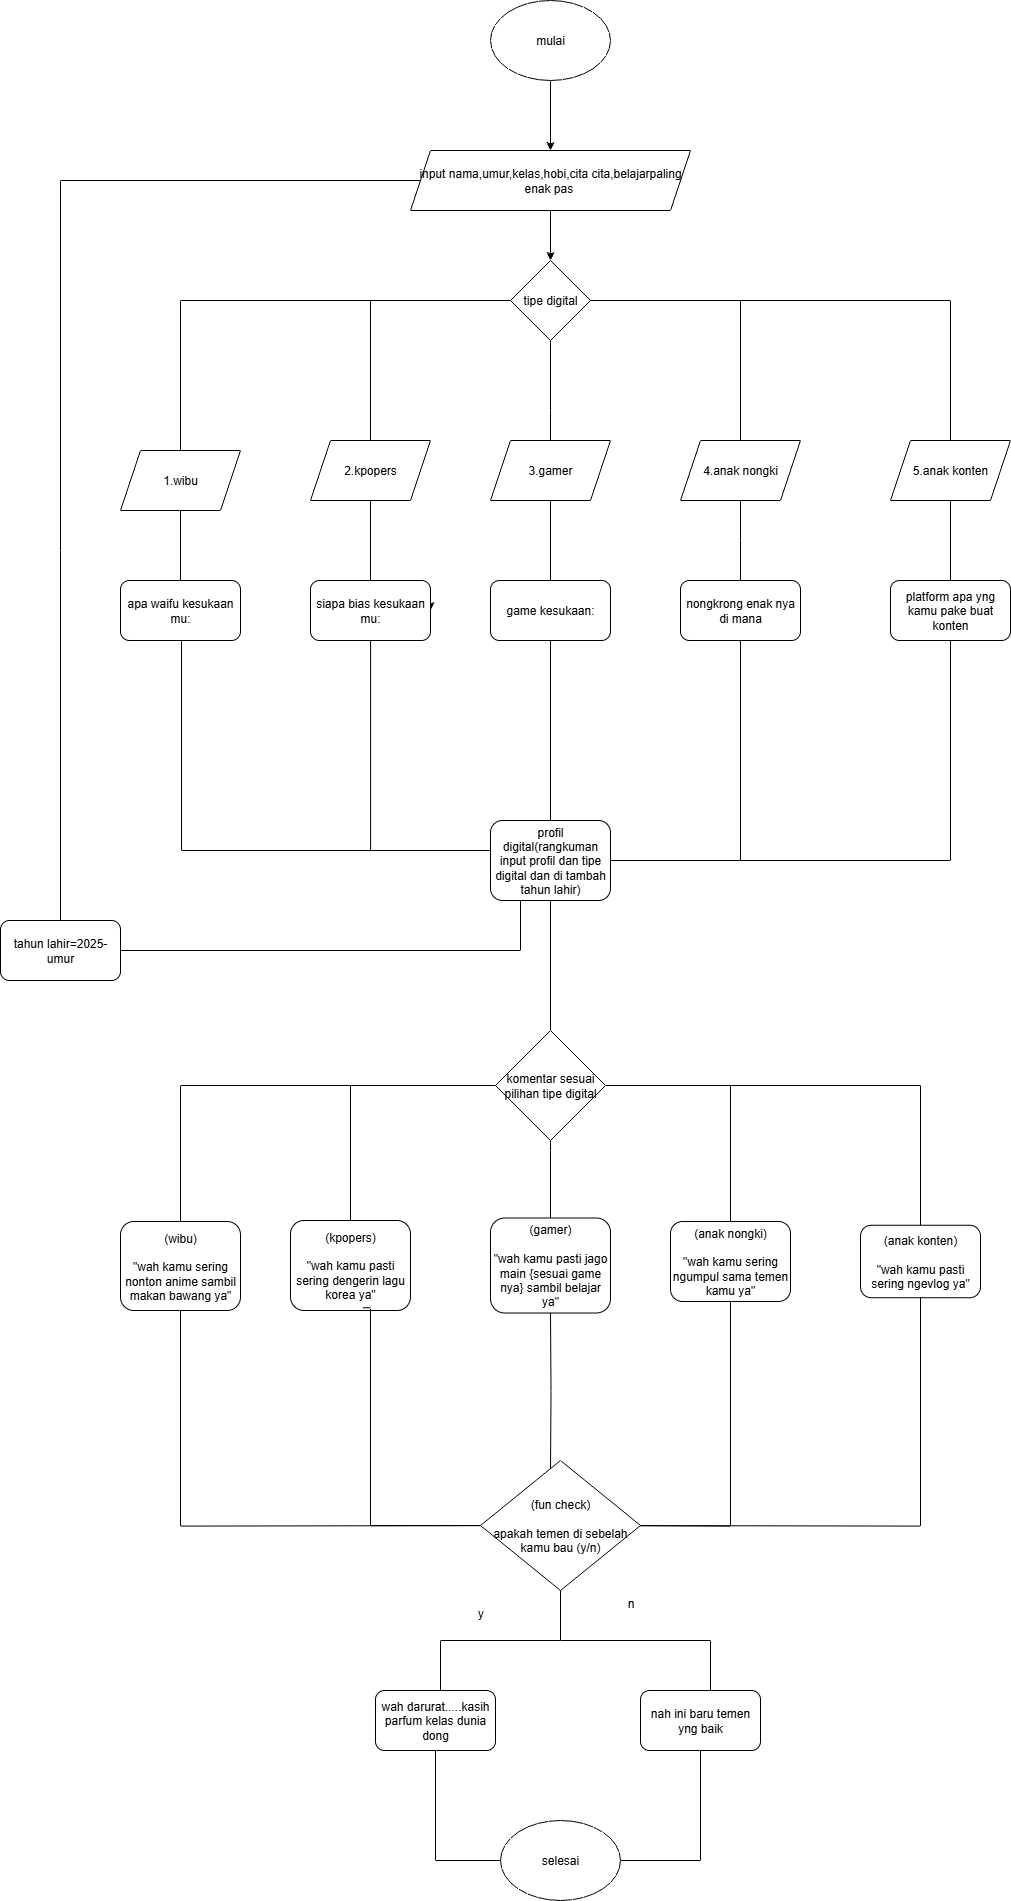

The diagram above was exported from draw.io. Its source (the exported page's mxGraphModel, read from the mxfile embedded in the PNG):
<mxGraphModel dx="1209" dy="706" grid="1" gridSize="10" guides="1" tooltips="1" connect="1" arrows="1" fold="1" page="1" pageScale="1" pageWidth="1169" pageHeight="827" background="light-dark(#FFFFFF,#121111)" math="0" shadow="0">
  <root>
    <mxCell id="0" />
    <mxCell id="1" parent="0" />
    <mxCell id="vDPc1Od8P2qb7Thg0Zp6-3" value="" style="edgeStyle=orthogonalEdgeStyle;rounded=0;orthogonalLoop=1;jettySize=auto;html=1;" edge="1" parent="1" source="vDPc1Od8P2qb7Thg0Zp6-1" target="vDPc1Od8P2qb7Thg0Zp6-2">
      <mxGeometry relative="1" as="geometry" />
    </mxCell>
    <mxCell id="vDPc1Od8P2qb7Thg0Zp6-1" value="mulai" style="ellipse;whiteSpace=wrap;html=1;" vertex="1" parent="1">
      <mxGeometry x="610" y="20" width="120" height="80" as="geometry" />
    </mxCell>
    <mxCell id="vDPc1Od8P2qb7Thg0Zp6-14" value="" style="edgeStyle=orthogonalEdgeStyle;rounded=0;orthogonalLoop=1;jettySize=auto;html=1;" edge="1" parent="1" source="vDPc1Od8P2qb7Thg0Zp6-2" target="vDPc1Od8P2qb7Thg0Zp6-13">
      <mxGeometry relative="1" as="geometry" />
    </mxCell>
    <mxCell id="vDPc1Od8P2qb7Thg0Zp6-110" style="edgeStyle=orthogonalEdgeStyle;rounded=0;orthogonalLoop=1;jettySize=auto;html=1;endArrow=none;endFill=0;" edge="1" parent="1" source="vDPc1Od8P2qb7Thg0Zp6-2" target="vDPc1Od8P2qb7Thg0Zp6-109">
      <mxGeometry relative="1" as="geometry" />
    </mxCell>
    <mxCell id="vDPc1Od8P2qb7Thg0Zp6-2" value="input nama,umur,kelas,hobi,cita cita,belajarpaling enak pas&amp;nbsp;" style="shape=parallelogram;perimeter=parallelogramPerimeter;whiteSpace=wrap;html=1;fixedSize=1;" vertex="1" parent="1">
      <mxGeometry x="530" y="170" width="280" height="60" as="geometry" />
    </mxCell>
    <mxCell id="vDPc1Od8P2qb7Thg0Zp6-16" value="" style="edgeStyle=orthogonalEdgeStyle;rounded=0;orthogonalLoop=1;jettySize=auto;html=1;endArrow=none;endFill=0;" edge="1" parent="1" source="vDPc1Od8P2qb7Thg0Zp6-13" target="vDPc1Od8P2qb7Thg0Zp6-15">
      <mxGeometry relative="1" as="geometry" />
    </mxCell>
    <mxCell id="vDPc1Od8P2qb7Thg0Zp6-18" value="" style="edgeStyle=orthogonalEdgeStyle;rounded=0;orthogonalLoop=1;jettySize=auto;html=1;endArrow=none;endFill=0;" edge="1" parent="1" source="vDPc1Od8P2qb7Thg0Zp6-13" target="vDPc1Od8P2qb7Thg0Zp6-17">
      <mxGeometry relative="1" as="geometry" />
    </mxCell>
    <mxCell id="vDPc1Od8P2qb7Thg0Zp6-20" value="" style="edgeStyle=orthogonalEdgeStyle;rounded=0;orthogonalLoop=1;jettySize=auto;html=1;endArrow=none;endFill=0;" edge="1" parent="1" source="vDPc1Od8P2qb7Thg0Zp6-13" target="vDPc1Od8P2qb7Thg0Zp6-19">
      <mxGeometry relative="1" as="geometry">
        <Array as="points">
          <mxPoint x="670" y="430" />
          <mxPoint x="670" y="430" />
        </Array>
      </mxGeometry>
    </mxCell>
    <mxCell id="vDPc1Od8P2qb7Thg0Zp6-22" value="" style="edgeStyle=orthogonalEdgeStyle;rounded=0;orthogonalLoop=1;jettySize=auto;html=1;endArrow=none;endFill=0;" edge="1" parent="1" source="vDPc1Od8P2qb7Thg0Zp6-13" target="vDPc1Od8P2qb7Thg0Zp6-21">
      <mxGeometry relative="1" as="geometry" />
    </mxCell>
    <mxCell id="vDPc1Od8P2qb7Thg0Zp6-24" value="" style="edgeStyle=orthogonalEdgeStyle;rounded=0;orthogonalLoop=1;jettySize=auto;html=1;endArrow=none;endFill=0;" edge="1" parent="1" source="vDPc1Od8P2qb7Thg0Zp6-13" target="vDPc1Od8P2qb7Thg0Zp6-23">
      <mxGeometry relative="1" as="geometry" />
    </mxCell>
    <mxCell id="vDPc1Od8P2qb7Thg0Zp6-13" value="tipe digital" style="rhombus;whiteSpace=wrap;html=1;" vertex="1" parent="1">
      <mxGeometry x="630" y="280" width="80" height="80" as="geometry" />
    </mxCell>
    <mxCell id="vDPc1Od8P2qb7Thg0Zp6-64" value="" style="edgeStyle=orthogonalEdgeStyle;rounded=0;orthogonalLoop=1;jettySize=auto;html=1;endArrow=none;endFill=0;" edge="1" parent="1" source="vDPc1Od8P2qb7Thg0Zp6-15" target="vDPc1Od8P2qb7Thg0Zp6-63">
      <mxGeometry relative="1" as="geometry" />
    </mxCell>
    <mxCell id="vDPc1Od8P2qb7Thg0Zp6-15" value="1.wibu" style="shape=parallelogram;perimeter=parallelogramPerimeter;whiteSpace=wrap;html=1;fixedSize=1;" vertex="1" parent="1">
      <mxGeometry x="240" y="470" width="120" height="60" as="geometry" />
    </mxCell>
    <mxCell id="vDPc1Od8P2qb7Thg0Zp6-62" value="" style="edgeStyle=orthogonalEdgeStyle;rounded=0;orthogonalLoop=1;jettySize=auto;html=1;endArrow=none;endFill=0;" edge="1" parent="1" source="vDPc1Od8P2qb7Thg0Zp6-17" target="vDPc1Od8P2qb7Thg0Zp6-61">
      <mxGeometry relative="1" as="geometry" />
    </mxCell>
    <mxCell id="vDPc1Od8P2qb7Thg0Zp6-17" value="2.kpopers" style="shape=parallelogram;perimeter=parallelogramPerimeter;whiteSpace=wrap;html=1;fixedSize=1;" vertex="1" parent="1">
      <mxGeometry x="430" y="460" width="120" height="60" as="geometry" />
    </mxCell>
    <mxCell id="vDPc1Od8P2qb7Thg0Zp6-66" value="" style="edgeStyle=orthogonalEdgeStyle;rounded=0;orthogonalLoop=1;jettySize=auto;html=1;endArrow=none;endFill=0;" edge="1" parent="1" source="vDPc1Od8P2qb7Thg0Zp6-19" target="vDPc1Od8P2qb7Thg0Zp6-65">
      <mxGeometry relative="1" as="geometry" />
    </mxCell>
    <mxCell id="vDPc1Od8P2qb7Thg0Zp6-19" value="3.gamer" style="shape=parallelogram;perimeter=parallelogramPerimeter;whiteSpace=wrap;html=1;fixedSize=1;" vertex="1" parent="1">
      <mxGeometry x="610" y="460" width="120" height="60" as="geometry" />
    </mxCell>
    <mxCell id="vDPc1Od8P2qb7Thg0Zp6-71" value="" style="edgeStyle=orthogonalEdgeStyle;rounded=0;orthogonalLoop=1;jettySize=auto;html=1;strokeColor=default;endArrow=none;endFill=0;" edge="1" parent="1" source="vDPc1Od8P2qb7Thg0Zp6-21">
      <mxGeometry relative="1" as="geometry">
        <mxPoint x="860" y="600" as="targetPoint" />
      </mxGeometry>
    </mxCell>
    <mxCell id="vDPc1Od8P2qb7Thg0Zp6-21" value="4.anak nongki" style="shape=parallelogram;perimeter=parallelogramPerimeter;whiteSpace=wrap;html=1;fixedSize=1;" vertex="1" parent="1">
      <mxGeometry x="800" y="460" width="120" height="60" as="geometry" />
    </mxCell>
    <mxCell id="vDPc1Od8P2qb7Thg0Zp6-73" value="" style="edgeStyle=orthogonalEdgeStyle;rounded=0;orthogonalLoop=1;jettySize=auto;html=1;endArrow=none;endFill=0;" edge="1" parent="1" source="vDPc1Od8P2qb7Thg0Zp6-23" target="vDPc1Od8P2qb7Thg0Zp6-72">
      <mxGeometry relative="1" as="geometry" />
    </mxCell>
    <mxCell id="vDPc1Od8P2qb7Thg0Zp6-23" value="5.anak konten" style="shape=parallelogram;perimeter=parallelogramPerimeter;whiteSpace=wrap;html=1;fixedSize=1;" vertex="1" parent="1">
      <mxGeometry x="1010" y="460" width="120" height="60" as="geometry" />
    </mxCell>
    <mxCell id="vDPc1Od8P2qb7Thg0Zp6-42" style="edgeStyle=orthogonalEdgeStyle;rounded=0;orthogonalLoop=1;jettySize=auto;html=1;endArrow=none;endFill=0;" edge="1" parent="1" source="vDPc1Od8P2qb7Thg0Zp6-39" target="vDPc1Od8P2qb7Thg0Zp6-65">
      <mxGeometry relative="1" as="geometry">
        <mxPoint x="670.0000000000002" y="660" as="targetPoint" />
      </mxGeometry>
    </mxCell>
    <mxCell id="vDPc1Od8P2qb7Thg0Zp6-43" style="edgeStyle=orthogonalEdgeStyle;rounded=0;orthogonalLoop=1;jettySize=auto;html=1;endArrow=none;endFill=0;" edge="1" parent="1" source="vDPc1Od8P2qb7Thg0Zp6-39" target="vDPc1Od8P2qb7Thg0Zp6-70">
      <mxGeometry relative="1" as="geometry">
        <mxPoint x="860.0769230769233" y="670" as="targetPoint" />
      </mxGeometry>
    </mxCell>
    <mxCell id="vDPc1Od8P2qb7Thg0Zp6-44" style="edgeStyle=orthogonalEdgeStyle;rounded=0;orthogonalLoop=1;jettySize=auto;html=1;endArrow=none;endFill=0;" edge="1" parent="1" source="vDPc1Od8P2qb7Thg0Zp6-39">
      <mxGeometry relative="1" as="geometry">
        <mxPoint x="490.0769230769231" y="660" as="targetPoint" />
        <Array as="points">
          <mxPoint x="490" y="870" />
        </Array>
      </mxGeometry>
    </mxCell>
    <mxCell id="vDPc1Od8P2qb7Thg0Zp6-45" style="edgeStyle=orthogonalEdgeStyle;rounded=0;orthogonalLoop=1;jettySize=auto;html=1;endArrow=none;endFill=0;" edge="1" parent="1" source="vDPc1Od8P2qb7Thg0Zp6-39">
      <mxGeometry relative="1" as="geometry">
        <mxPoint x="301" y="660" as="targetPoint" />
        <Array as="points">
          <mxPoint x="301" y="870" />
        </Array>
      </mxGeometry>
    </mxCell>
    <mxCell id="vDPc1Od8P2qb7Thg0Zp6-46" style="edgeStyle=orthogonalEdgeStyle;rounded=0;orthogonalLoop=1;jettySize=auto;html=1;endArrow=none;endFill=0;" edge="1" parent="1" source="vDPc1Od8P2qb7Thg0Zp6-39" target="vDPc1Od8P2qb7Thg0Zp6-72">
      <mxGeometry relative="1" as="geometry">
        <mxPoint x="1070" y="670" as="targetPoint" />
      </mxGeometry>
    </mxCell>
    <mxCell id="vDPc1Od8P2qb7Thg0Zp6-39" value="profil digital(rangkuman input profil dan tipe digital dan di tambah tahun lahir)" style="rounded=1;whiteSpace=wrap;html=1;" vertex="1" parent="1">
      <mxGeometry x="610" y="840" width="120" height="80" as="geometry" />
    </mxCell>
    <mxCell id="vDPc1Od8P2qb7Thg0Zp6-59" style="edgeStyle=orthogonalEdgeStyle;rounded=0;orthogonalLoop=1;jettySize=auto;html=1;" edge="1" parent="1">
      <mxGeometry relative="1" as="geometry">
        <mxPoint x="550.0000000000002" y="610" as="sourcePoint" />
        <mxPoint x="550.0000000000002" y="630" as="targetPoint" />
      </mxGeometry>
    </mxCell>
    <mxCell id="vDPc1Od8P2qb7Thg0Zp6-61" value="siapa bias kesukaan mu:" style="rounded=1;whiteSpace=wrap;html=1;" vertex="1" parent="1">
      <mxGeometry x="430" y="600" width="120" height="60" as="geometry" />
    </mxCell>
    <mxCell id="vDPc1Od8P2qb7Thg0Zp6-63" value="apa waifu kesukaan mu:" style="rounded=1;whiteSpace=wrap;html=1;" vertex="1" parent="1">
      <mxGeometry x="240" y="600" width="120" height="60" as="geometry" />
    </mxCell>
    <mxCell id="vDPc1Od8P2qb7Thg0Zp6-65" value="game kesukaan:" style="rounded=1;whiteSpace=wrap;html=1;" vertex="1" parent="1">
      <mxGeometry x="610" y="600" width="120" height="60" as="geometry" />
    </mxCell>
    <mxCell id="vDPc1Od8P2qb7Thg0Zp6-70" value="nongkrong enak nya di mana" style="rounded=1;whiteSpace=wrap;html=1;" vertex="1" parent="1">
      <mxGeometry x="800" y="600" width="120" height="60" as="geometry" />
    </mxCell>
    <mxCell id="vDPc1Od8P2qb7Thg0Zp6-72" value="platform apa yng kamu pake buat konten" style="rounded=1;whiteSpace=wrap;html=1;" vertex="1" parent="1">
      <mxGeometry x="1010" y="600" width="120" height="60" as="geometry" />
    </mxCell>
    <mxCell id="vDPc1Od8P2qb7Thg0Zp6-83" style="edgeStyle=orthogonalEdgeStyle;rounded=0;orthogonalLoop=1;jettySize=auto;html=1;endArrow=none;endFill=0;" edge="1" parent="1" source="vDPc1Od8P2qb7Thg0Zp6-79" target="vDPc1Od8P2qb7Thg0Zp6-39">
      <mxGeometry relative="1" as="geometry" />
    </mxCell>
    <mxCell id="vDPc1Od8P2qb7Thg0Zp6-94" value="" style="edgeStyle=orthogonalEdgeStyle;rounded=0;orthogonalLoop=1;jettySize=auto;html=1;endArrow=none;endFill=0;" edge="1" parent="1" source="vDPc1Od8P2qb7Thg0Zp6-79" target="vDPc1Od8P2qb7Thg0Zp6-93">
      <mxGeometry relative="1" as="geometry">
        <Array as="points">
          <mxPoint x="670" y="1170" />
          <mxPoint x="670" y="1170" />
        </Array>
      </mxGeometry>
    </mxCell>
    <mxCell id="vDPc1Od8P2qb7Thg0Zp6-96" value="" style="edgeStyle=orthogonalEdgeStyle;rounded=0;orthogonalLoop=1;jettySize=auto;html=1;endArrow=none;endFill=0;" edge="1" parent="1" source="vDPc1Od8P2qb7Thg0Zp6-79" target="vDPc1Od8P2qb7Thg0Zp6-95">
      <mxGeometry relative="1" as="geometry" />
    </mxCell>
    <mxCell id="vDPc1Od8P2qb7Thg0Zp6-98" value="" style="edgeStyle=orthogonalEdgeStyle;rounded=0;orthogonalLoop=1;jettySize=auto;html=1;endArrow=none;endFill=0;" edge="1" parent="1" source="vDPc1Od8P2qb7Thg0Zp6-79" target="vDPc1Od8P2qb7Thg0Zp6-97">
      <mxGeometry relative="1" as="geometry" />
    </mxCell>
    <mxCell id="vDPc1Od8P2qb7Thg0Zp6-127" style="edgeStyle=orthogonalEdgeStyle;rounded=0;orthogonalLoop=1;jettySize=auto;html=1;endArrow=none;endFill=0;" edge="1" parent="1" source="vDPc1Od8P2qb7Thg0Zp6-79" target="vDPc1Od8P2qb7Thg0Zp6-88">
      <mxGeometry relative="1" as="geometry" />
    </mxCell>
    <mxCell id="vDPc1Od8P2qb7Thg0Zp6-131" style="edgeStyle=orthogonalEdgeStyle;rounded=0;orthogonalLoop=1;jettySize=auto;html=1;endArrow=none;endFill=0;" edge="1" parent="1" source="vDPc1Od8P2qb7Thg0Zp6-79" target="vDPc1Od8P2qb7Thg0Zp6-91">
      <mxGeometry relative="1" as="geometry" />
    </mxCell>
    <mxCell id="vDPc1Od8P2qb7Thg0Zp6-79" value="komentar sesuai pilihan tipe digital" style="rhombus;whiteSpace=wrap;html=1;" vertex="1" parent="1">
      <mxGeometry x="615" y="1050" width="110" height="110" as="geometry" />
    </mxCell>
    <mxCell id="vDPc1Od8P2qb7Thg0Zp6-88" value="(wibu)&lt;div&gt;&lt;br&gt;&lt;/div&gt;&lt;div&gt;&quot;wah kamu sering nonton anime sambil makan bawang ya&quot;&lt;/div&gt;" style="rounded=1;whiteSpace=wrap;html=1;" vertex="1" parent="1">
      <mxGeometry x="240" y="1241" width="120" height="89" as="geometry" />
    </mxCell>
    <mxCell id="vDPc1Od8P2qb7Thg0Zp6-91" value="(kpopers)&lt;div&gt;&lt;br&gt;&lt;/div&gt;&lt;div&gt;&quot;wah kamu pasti sering dengerin lagu korea ya&quot;&lt;/div&gt;" style="rounded=1;whiteSpace=wrap;html=1;" vertex="1" parent="1">
      <mxGeometry x="410" y="1240" width="120" height="90" as="geometry" />
    </mxCell>
    <mxCell id="vDPc1Od8P2qb7Thg0Zp6-93" value="(gamer)&lt;div&gt;&lt;br&gt;&lt;/div&gt;&lt;div&gt;&quot;wah kamu pasti jago main {sesuai game nya} sambil belajar ya&quot;&lt;/div&gt;" style="rounded=1;whiteSpace=wrap;html=1;" vertex="1" parent="1">
      <mxGeometry x="610" y="1237.5" width="120" height="95" as="geometry" />
    </mxCell>
    <mxCell id="vDPc1Od8P2qb7Thg0Zp6-95" value="(anak nongki)&lt;div&gt;&lt;br&gt;&lt;/div&gt;&lt;div&gt;&quot;wah kamu sering ngumpul sama temen kamu ya&quot;&lt;/div&gt;" style="rounded=1;whiteSpace=wrap;html=1;" vertex="1" parent="1">
      <mxGeometry x="790" y="1241" width="120" height="80" as="geometry" />
    </mxCell>
    <mxCell id="vDPc1Od8P2qb7Thg0Zp6-97" value="(anak konten)&lt;div&gt;&lt;br&gt;&lt;/div&gt;&lt;div&gt;&quot;wah kamu pasti sering ngevlog ya&quot;&lt;/div&gt;" style="rounded=1;whiteSpace=wrap;html=1;" vertex="1" parent="1">
      <mxGeometry x="980" y="1244.75" width="120" height="72.5" as="geometry" />
    </mxCell>
    <mxCell id="vDPc1Od8P2qb7Thg0Zp6-103" style="edgeStyle=orthogonalEdgeStyle;rounded=0;orthogonalLoop=1;jettySize=auto;html=1;endArrow=none;endFill=0;" edge="1" parent="1" target="vDPc1Od8P2qb7Thg0Zp6-88">
      <mxGeometry relative="1" as="geometry">
        <mxPoint x="610.0839160839162" y="1545.0769230769229" as="sourcePoint" />
      </mxGeometry>
    </mxCell>
    <mxCell id="vDPc1Od8P2qb7Thg0Zp6-105" style="edgeStyle=orthogonalEdgeStyle;rounded=0;orthogonalLoop=1;jettySize=auto;html=1;entryX=0.5;entryY=1;entryDx=0;entryDy=0;endArrow=none;endFill=0;" edge="1" parent="1" target="vDPc1Od8P2qb7Thg0Zp6-93">
      <mxGeometry relative="1" as="geometry">
        <mxPoint x="670.0000000000002" y="1490" as="sourcePoint" />
      </mxGeometry>
    </mxCell>
    <mxCell id="vDPc1Od8P2qb7Thg0Zp6-107" style="edgeStyle=orthogonalEdgeStyle;rounded=0;orthogonalLoop=1;jettySize=auto;html=1;endArrow=none;endFill=0;" edge="1" parent="1" target="vDPc1Od8P2qb7Thg0Zp6-95">
      <mxGeometry relative="1" as="geometry">
        <mxPoint x="729.9160839160841" y="1545.0769230769229" as="sourcePoint" />
      </mxGeometry>
    </mxCell>
    <mxCell id="vDPc1Od8P2qb7Thg0Zp6-108" style="edgeStyle=orthogonalEdgeStyle;rounded=0;orthogonalLoop=1;jettySize=auto;html=1;entryX=0.5;entryY=1;entryDx=0;entryDy=0;endArrow=none;endFill=0;" edge="1" parent="1" target="vDPc1Od8P2qb7Thg0Zp6-97">
      <mxGeometry relative="1" as="geometry">
        <mxPoint x="729.9160839160841" y="1545.0769230769229" as="sourcePoint" />
      </mxGeometry>
    </mxCell>
    <mxCell id="vDPc1Od8P2qb7Thg0Zp6-104" style="edgeStyle=orthogonalEdgeStyle;rounded=0;orthogonalLoop=1;jettySize=auto;html=1;entryX=0.602;entryY=0.97;entryDx=0;entryDy=0;entryPerimeter=0;endArrow=none;endFill=0;" edge="1" parent="1" target="vDPc1Od8P2qb7Thg0Zp6-91">
      <mxGeometry relative="1" as="geometry">
        <mxPoint x="610.0839160839162" y="1545.0769230769229" as="sourcePoint" />
        <Array as="points">
          <mxPoint x="490" y="1545" />
          <mxPoint x="490" y="1327" />
        </Array>
      </mxGeometry>
    </mxCell>
    <mxCell id="vDPc1Od8P2qb7Thg0Zp6-112" style="edgeStyle=orthogonalEdgeStyle;rounded=0;orthogonalLoop=1;jettySize=auto;html=1;entryX=0.25;entryY=1;entryDx=0;entryDy=0;endArrow=none;endFill=0;" edge="1" parent="1" source="vDPc1Od8P2qb7Thg0Zp6-109" target="vDPc1Od8P2qb7Thg0Zp6-39">
      <mxGeometry relative="1" as="geometry" />
    </mxCell>
    <mxCell id="vDPc1Od8P2qb7Thg0Zp6-109" value="tahun lahir=2025-umur" style="rounded=1;whiteSpace=wrap;html=1;" vertex="1" parent="1">
      <mxGeometry x="120" y="940" width="120" height="60" as="geometry" />
    </mxCell>
    <mxCell id="vDPc1Od8P2qb7Thg0Zp6-118" value="" style="edgeStyle=orthogonalEdgeStyle;rounded=0;orthogonalLoop=1;jettySize=auto;html=1;endArrow=none;endFill=0;" edge="1" parent="1" source="vDPc1Od8P2qb7Thg0Zp6-113" target="vDPc1Od8P2qb7Thg0Zp6-117">
      <mxGeometry relative="1" as="geometry">
        <Array as="points">
          <mxPoint x="680" y="1660" />
          <mxPoint x="560" y="1660" />
        </Array>
      </mxGeometry>
    </mxCell>
    <mxCell id="vDPc1Od8P2qb7Thg0Zp6-113" value="(fun check&lt;span style=&quot;background-color: transparent; color: light-dark(rgb(0, 0, 0), rgb(255, 255, 255));&quot;&gt;)&lt;/span&gt;&lt;div&gt;&lt;span style=&quot;background-color: transparent; color: light-dark(rgb(0, 0, 0), rgb(255, 255, 255));&quot;&gt;&lt;br&gt;&lt;/span&gt;&lt;/div&gt;&lt;div&gt;&lt;span style=&quot;background-color: transparent; color: light-dark(rgb(0, 0, 0), rgb(255, 255, 255));&quot;&gt;apakah temen di sebelah kamu bau (y/n)&lt;/span&gt;&lt;/div&gt;" style="rhombus;whiteSpace=wrap;html=1;" vertex="1" parent="1">
      <mxGeometry x="600" y="1480" width="160" height="130" as="geometry" />
    </mxCell>
    <mxCell id="vDPc1Od8P2qb7Thg0Zp6-117" value="wah darurat.....kasih parfum kelas dunia dong" style="rounded=1;whiteSpace=wrap;html=1;" vertex="1" parent="1">
      <mxGeometry x="495" y="1710" width="120" height="60" as="geometry" />
    </mxCell>
    <mxCell id="vDPc1Od8P2qb7Thg0Zp6-119" value="y" style="text;html=1;align=center;verticalAlign=middle;resizable=0;points=[];autosize=1;strokeColor=none;fillColor=none;" vertex="1" parent="1">
      <mxGeometry x="585" y="1618" width="30" height="30" as="geometry" />
    </mxCell>
    <mxCell id="vDPc1Od8P2qb7Thg0Zp6-121" style="edgeStyle=orthogonalEdgeStyle;rounded=0;orthogonalLoop=1;jettySize=auto;html=1;endArrow=none;endFill=0;" edge="1" parent="1" source="vDPc1Od8P2qb7Thg0Zp6-120">
      <mxGeometry relative="1" as="geometry">
        <mxPoint x="680" y="1610" as="targetPoint" />
        <Array as="points">
          <mxPoint x="830" y="1660" />
          <mxPoint x="680" y="1660" />
        </Array>
      </mxGeometry>
    </mxCell>
    <mxCell id="vDPc1Od8P2qb7Thg0Zp6-120" value="nah ini baru temen yng baik" style="rounded=1;whiteSpace=wrap;html=1;" vertex="1" parent="1">
      <mxGeometry x="760" y="1710" width="120" height="60" as="geometry" />
    </mxCell>
    <mxCell id="vDPc1Od8P2qb7Thg0Zp6-123" style="edgeStyle=orthogonalEdgeStyle;rounded=0;orthogonalLoop=1;jettySize=auto;html=1;endArrow=none;endFill=0;" edge="1" parent="1" source="vDPc1Od8P2qb7Thg0Zp6-122" target="vDPc1Od8P2qb7Thg0Zp6-117">
      <mxGeometry relative="1" as="geometry" />
    </mxCell>
    <mxCell id="vDPc1Od8P2qb7Thg0Zp6-124" style="edgeStyle=orthogonalEdgeStyle;rounded=0;orthogonalLoop=1;jettySize=auto;html=1;endArrow=none;endFill=0;" edge="1" parent="1" source="vDPc1Od8P2qb7Thg0Zp6-122" target="vDPc1Od8P2qb7Thg0Zp6-120">
      <mxGeometry relative="1" as="geometry" />
    </mxCell>
    <mxCell id="vDPc1Od8P2qb7Thg0Zp6-122" value="selesai" style="ellipse;whiteSpace=wrap;html=1;" vertex="1" parent="1">
      <mxGeometry x="620" y="1840" width="120" height="80" as="geometry" />
    </mxCell>
    <mxCell id="vDPc1Od8P2qb7Thg0Zp6-129" value="n" style="text;html=1;align=center;verticalAlign=middle;resizable=0;points=[];autosize=1;strokeColor=none;fillColor=none;" vertex="1" parent="1">
      <mxGeometry x="735" y="1608" width="30" height="30" as="geometry" />
    </mxCell>
  </root>
</mxGraphModel>